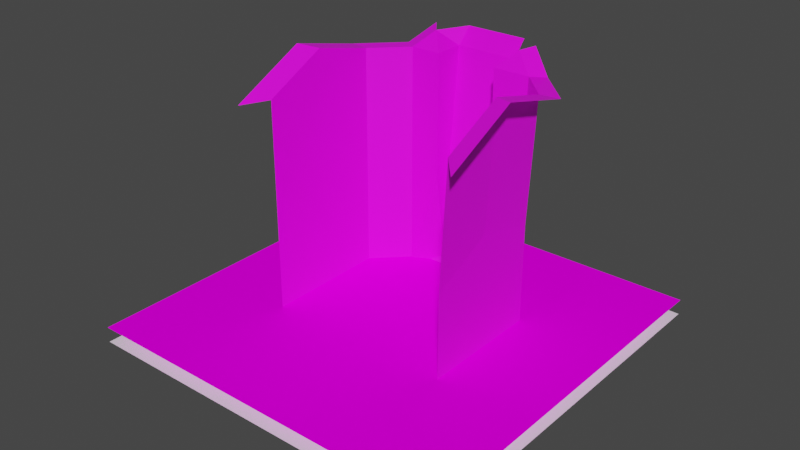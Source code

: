 # Source: world_idea_1.blend  (saved by Blender 3.2.14; exported with 4.5.12 LTS)
import bpy
from mathutils import Matrix  # noqa: F401  (used for matrix-valued properties, if any)

bpy.ops.wm.read_factory_settings(use_empty=True)
scene = bpy.context.scene
scene.name = 'Scene'

# ---- collections
col_collection = bpy.data.collections.new('Collection'); scene.collection.children.link(col_collection)
col_water = bpy.data.collections.new('Water'); scene.collection.children.link(col_water)

# ---- images (referenced by path relative to the original .blend; pixels are not part of the script)
import os
ASSET_DIR = os.environ.get("B2B_ASSET_DIR", "")  # directory of the original .blend (textures are referenced by path, not embedded)
HERE = os.path.dirname(os.path.abspath(__file__))  # packed textures are extracted next to this script under _unpacked/

def load_image(name, relpath, width, height, colorspace="sRGB"):
    """Load a texture the original file referenced (path relative to the .blend, or extracted next to this script)."""
    p = next((c for c in (os.path.join(HERE, relpath), os.path.join(ASSET_DIR, relpath)) if relpath and os.path.exists(c)), "")
    if p:
        img = bpy.data.images.load(p, check_existing=True)
        img.name = name
    else:  # same state as the original file: an image datablock whose file is absent (Cycles renders it pink)
        img = bpy.data.images.new(name, width, height)
        img.source = "FILE"
        img.filepath = "//" + (relpath or name)
    img.colorspace_settings.name = colorspace
    return img
img_grass_02_png = load_image('grass_02.png', 'grass_02.png', 1024, 1024, 'sRGB')
img_rock_cliff_2_png = load_image('rock_cliff_2.png', 'rock_cliff_2.png', 1024, 1024, 'sRGB')
img_water_waves_transparent_png = load_image('water_waves_transparent.png', 'water_waves_transparent.png', 1024, 1024, 'sRGB')

# ---- materials (node trees are filled in below, after node groups)
mat_grass = bpy.data.materials.new('Grass')
mat_grass.alpha_threshold = 0.0
mat_grass.use_transparent_shadow = False
mat_grass.line_color = (0.0, 0.0, 0.0, 1.0)
mat_rockwall = bpy.data.materials.new('RockWall')
mat_rockwall.use_transparent_shadow = False
mat_water = bpy.data.materials.new('Water')
mat_water.surface_render_method = 'BLENDED'
mat_water.blend_method = 'BLEND'
mat_water.alpha_threshold = 0.4958
mat_water.line_color = (0.0, 0.0, 0.0, 1.0)
mat_material_003 = bpy.data.materials.new('Material.003')
mat_material_003.alpha_threshold = 0.0
mat_material_003.use_transparent_shadow = False
mat_material_003.line_color = (0.0, 0.0, 0.0, 1.0)

# ---- material node trees
mat_grass.use_nodes = True; mat_grass.node_tree.nodes.clear()
_N = mat_grass.node_tree.nodes; _L = mat_grass.node_tree.links
n0 = _N.new('ShaderNodeOutputMaterial'); n0.name = 'Material Output'; n0.location = (300, 300)
n1 = _N.new('ShaderNodeBsdfPrincipled'); n1.name = 'Principled BSDF'; n1.location = (10, 300)
n1.distribution = 'GGX'
n1.subsurface_method = 'RANDOM_WALK_SKIN'
n1.inputs[2].default_value = 0.4
n1.inputs[3].default_value = 1.45
n1.inputs[27].default_value = (0.0, 0.0, 0.0, 1.0)
n1.inputs[28].default_value = 1.0
n2 = _N.new('ShaderNodeTexImage'); n2.name = 'Image Texture'; n2.location = (-280, 275)
n2.image = img_grass_02_png
_L.new(n1.outputs[0], n0.inputs[0])
_L.new(n2.outputs[0], n1.inputs[0])
n0.is_active_output = True
mat_rockwall.use_nodes = True; mat_rockwall.node_tree.nodes.clear()
_N = mat_rockwall.node_tree.nodes; _L = mat_rockwall.node_tree.links
n0 = _N.new('ShaderNodeBsdfPrincipled'); n0.name = 'Principled BSDF'; n0.location = (10, 300)
n0.distribution = 'GGX'
n0.subsurface_method = 'RANDOM_WALK_SKIN'
n0.inputs[3].default_value = 1.45
n0.inputs[27].default_value = (0.0, 0.0, 0.0, 1.0)
n0.inputs[28].default_value = 1.0
n1 = _N.new('ShaderNodeOutputMaterial'); n1.name = 'Material Output'; n1.location = (300, 300)
n2 = _N.new('ShaderNodeTexImage'); n2.name = 'Image Texture'; n2.location = (-280, 275)
n2.image = img_rock_cliff_2_png
_L.new(n0.outputs[0], n1.inputs[0])
_L.new(n2.outputs[0], n0.inputs[0])
n1.is_active_output = True
mat_water.use_nodes = True; mat_water.node_tree.nodes.clear()
_N = mat_water.node_tree.nodes; _L = mat_water.node_tree.links
n0 = _N.new('ShaderNodeOutputMaterial'); n0.name = 'Material Output'; n0.location = (300, 300)
n0.target = 'CYCLES'
n1 = _N.new('ShaderNodeBsdfPrincipled'); n1.name = 'Principled BSDF'; n1.location = (10, 300)
n1.distribution = 'GGX'
n1.subsurface_method = 'RANDOM_WALK_SKIN'
n1.inputs[2].default_value = 1.0
n1.inputs[3].default_value = 1.45
n1.inputs[11].default_value = 1.01
n1.inputs[13].default_value = 0.0
n1.inputs[20].default_value = 0.0
n1.inputs[27].default_value = (0.0, 0.0, 0.0, 1.0)
n1.inputs[28].default_value = 1.0
n2 = _N.new('ShaderNodeTexImage'); n2.name = 'Image Texture'; n2.location = (-280, 275)
n2.image = img_water_waves_transparent_png
n2.interpolation = 'Cubic'
n3 = _N.new('ShaderNodeOutputMaterial'); n3.name = 'Material Output.001'; n3.location = (0, 0)
n3.target = 'EEVEE'
n4 = _N.new('ShaderNodeMixShader'); n4.name = 'Mix Shader'; n4.location = (0, 0)
n4.label = 'Disable Shadow'
n4.hide = True
n5 = _N.new('ShaderNodeLightPath'); n5.name = 'Light Path'; n5.location = (0, 0)
n5.hide = True
n6 = _N.new('ShaderNodeBsdfTransparent'); n6.name = 'Transparent BSDF'; n6.location = (0, 0)
n6.hide = True
_L.new(n1.outputs[0], n0.inputs[0])
_L.new(n2.outputs[1], n1.inputs[4])
_L.new(n2.outputs[0], n1.inputs[0])
_L.new(n1.outputs[0], n4.inputs[1])
_L.new(n4.outputs[0], n3.inputs[0])
_L.new(n5.outputs[1], n4.inputs[0])
_L.new(n6.outputs[0], n4.inputs[2])
n0.is_active_output = True
mat_material_003.use_nodes = True; mat_material_003.node_tree.nodes.clear()
_N = mat_material_003.node_tree.nodes; _L = mat_material_003.node_tree.links
n0 = _N.new('ShaderNodeOutputMaterial'); n0.name = 'Material Output'; n0.location = (300, 300)
n1 = _N.new('ShaderNodeBsdfPrincipled'); n1.name = 'Principled BSDF'; n1.location = (10, 300)
n1.distribution = 'GGX'
n1.subsurface_method = 'RANDOM_WALK_SKIN'
n1.inputs[2].default_value = 0.4
n1.inputs[3].default_value = 1.45
n1.inputs[27].default_value = (0.0, 0.0, 0.0, 1.0)
n1.inputs[28].default_value = 1.0
_L.new(n1.outputs[0], n0.inputs[0])
n0.is_active_output = True

# ---- world
world_world = bpy.data.worlds.new('World'); scene.world = world_world
world_world.use_nodes = True; world_world.node_tree.nodes.clear()
_N = world_world.node_tree.nodes; _L = world_world.node_tree.links
n0 = _N.new('ShaderNodeOutputWorld'); n0.name = 'World Output'; n0.location = (300, 300)
n1 = _N.new('ShaderNodeBackground'); n1.name = 'Background'; n1.location = (10, 300)
n1.inputs[0].default_value = (0.05088, 0.05088, 0.05088, 1.0)
_L.new(n1.outputs[0], n0.inputs[0])
n0.is_active_output = True
world_world.color = (0.05088, 0.05088, 0.05088)
world_world.use_sun_shadow = False
world_world.sun_shadow_jitter_overblur = 0.0

# ---- meshes
me_cube = bpy.data.meshes.new('Cube')
me_cube.from_pydata([(0.0, 2.0, 0.0), (-4.0, -4.0, 1.0), (-4.0, 4.0, 1.0), (-2.0, 0.0, 0.0), (0.0, -2.0, 0.0), (4.0, -4.0, 1.0), (4.0, 4.0, 1.0), (2.0, 0.0, 0.0), (6.0, 0.0, 1.0), (-6.0, 0.0, 1.0), (-4.0, 6.0, 3.0), (-4.0, 6.0, 3.0), (-6.0, 4.0, 3.0), (-6.0, 4.0, 3.0), (4.0, 6.0, 3.0), (4.0, 6.0, 3.0), (6.0, 4.0, 3.0), (6.0, 4.0, 3.0), (-6.0, -4.0, 2.0), (6.0, -4.0, 2.0), (6.0, 0.0, 11.0), (-6.0, 0.0, 11.0), (-4.0, 6.0, 10.0), (-6.0, 4.0, 10.0), (-6.0, 4.0, 10.0), (4.0, 6.0, 10.0), (6.0, 4.0, 10.0), (6.0, 4.0, 10.0), (-6.0, -4.0, 9.0), (6.0, -4.0, 9.0), (-2.0, 6.0, 10.0), (2.0, 6.0, 10.0), (-2.0, 7.0, 4.0), (-2.0, 7.0, 4.0), (2.0, 7.0, 4.0), (2.0, 7.0, 4.0), (-2.0, 7.2, 10.0), (2.0, 7.2, 10.0), (6.4, 0.0, 19.0), (4.4, 6.0, 18.0), (6.4, 4.0, 18.0), (6.4, 4.0, 18.0), (6.4, -4.0, 17.0), (-6.0, 0.0, 19.0), (-4.0, 6.0, 18.0), (-6.0, 4.0, 18.0), (-6.0, 4.0, 18.0), (-6.0, -4.0, 17.0), (-2.0, 6.0, 18.0), (2.0, 6.0, 18.0), (-2.0, 8.0, 18.0), (2.0, 8.0, 18.0), (-2.0, 9.0, 19.0), (2.0, 9.0, 19.0), (-3.0, 7.0, 19.0), (3.0, 7.0, 19.0), (7.647, -0.5667, 19.17), (5.247, 6.633, 17.97), (7.647, 4.233, 17.97), (7.647, 4.233, 17.97), (7.647, -5.367, 16.77), (-7.233, -0.5667, 19.17), (-4.833, 6.633, 17.97), (-7.233, 4.233, 17.97), (-7.233, 4.233, 17.97), (-7.233, -5.367, 16.77), (-3.633, 7.833, 19.17), (3.567, 7.833, 19.17)], [(10, 22)], [(2, 3, 1), (6, 7, 5), (5, 7, 4), (2, 6, 0), (3, 2, 0), (3, 0, 4), (4, 0, 7), (6, 7, 0), (3, 4, 1), (4, 5, 1), (2, 1, 9), (6, 5, 8), (2, 9, 12, 13), (10, 2, 12, 11), (12, 11, 10, 13), (2, 12, 9, 13), (2, 10, 6), (22, 23, 24, 12, 13, 10, 11), (14, 11, 6, 10, 15), (16, 6, 17), (8, 20, 27, 17, 16), (6, 8, 16), (17, 6, 15), (6, 10, 11, 14, 15), (8, 5, 19), (9, 1, 18), (26, 25, 39, 40), (25, 26, 27, 16, 17, 14, 15), (9, 12, 13, 24, 21), (30, 22, 11, 10, 32, 33), (26, 27, 17, 15, 14, 16), (9, 18, 28, 21), (8, 19, 29, 20), (37, 36, 33, 32, 35, 34), (35, 34, 14, 33, 32, 15), (37, 34, 35), (34, 31, 15, 14, 35), (20, 29, 42, 38), (27, 20, 38, 41), (27, 26, 40, 41), (14, 10, 11, 33, 32, 15), (30, 33, 32, 36), (14, 32, 33, 34, 35, 15), (11, 10, 32, 15, 14, 33), (31, 14, 15, 25), (30, 10, 11), (14, 15, 35, 31, 34), (24, 23, 45, 46), (23, 22, 44, 45), (21, 28, 47, 43), (21, 24, 46, 43), (36, 37, 51, 50), (50, 48, 30, 36), (51, 37, 31, 49), (50, 51, 53, 52), (50, 52, 54), (50, 54, 48), (53, 51, 55), (51, 49, 55), (37, 35, 31), (31, 25, 39, 49), (49, 39, 55), (30, 48, 44, 22), (48, 54, 44), (45, 44, 62, 63), (38, 42, 60, 56), (43, 46, 64, 61), (44, 54, 66, 62), (40, 39, 57, 58), (46, 45, 63, 64), (41, 40, 58, 59), (43, 47, 65, 61), (41, 38, 56, 59), (55, 39, 57, 67)])
me_cube.polygons.foreach_set('material_index', [0, 0, 0, 0, 0, 0, 0, 0, 0, 0, 0, 0, 0, 0, 0, 0, 0, 1, 0, 0, 1, 0, 0, 0, 0, 0, 1, 1, 1, 1, 0, 1, 1, 1, 0, 0, 1, 1, 1, 0, 0, 1, 0, 0, 1, 0, 0, 0, 1, 1, 1, 1, 1, 0, 0, 0, 0, 0, 0, 0, 1, 0, 1, 0, 0, 0, 0, 0, 0, 0, 0, 0, 0, 0])
_uv = me_cube.uv_layers.new(name='UVMap')
_uv.uv.foreach_set('vector', [0.5229, 0.9999, 0.2468, 0.5, 0.5229, 7.23e-05, 0.5229, 0.9999, 0.2468, 0.5, 0.5229, 7.23e-05, 0.5229, 7.23e-05, 0.2468, 0.5, 7.23e-05, 0.2483, 0.2795, 0.0, 0.2795, 1.0, 0.0, 0.5, 0.2468, 0.5, 0.5229, 0.9999, 7.23e-05, 0.7517, 0.2468, 0.5, 7.23e-05, 0.7517, 7.248e-05, 0.2483, 7.23e-05, 0.2483, 7.23e-05, 0.7517, 0.2468, 0.5, 0.5229, 0.9999, 0.2468, 0.5, 7.23e-05, 0.7517, 0.2468, 0.5, 7.248e-05, 0.2483, 0.5229, 7.23e-05, 0.6578, 0.3555, 0.769, 0.1464, 0.769, 0.5646, 0.3027, 0.0, 0.2758, 1.0, 0.04437, 0.487, 0.3027, 0.0, 0.2758, 1.0, 0.04437, 0.487, 0.3027, 0.0, 0.04437, 0.487, 0.0, 0.01304, 0.0, 0.01304, 0.5008, 0.3456, 0.3027, 0.2293, 0.5008, 0.0, 0.5008, 0.3456, 0.0, 0.0, 0.0, 0.0, 0.0, 0.0, 0.0, 0.0, 0.0, 0.0, 0.0, 0.0, 0.0, 0.0, 0.0, 0.0, 0.0, 0.0, 0.3536, 0.0, 0.0, 1.0, 0.01726, 4.7e-05, 0.2179, 0.0, 0.2178, 0.007002, 0.2179, 1.0, 0.2092, 0.9999, 0.008659, 0.9929, 0.0, 0.9923, 0.0, 0.0, 0.0, 0.0, 0.0, 0.0, 0.0, 0.0, 0.0, 0.0, 0.0, 0.0, 0.0, 0.0, 0.0, 0.0, 0.2017, 0.0, 0.2017, 1.0, 0.001684, 0.9, 0.001684, 0.2, 0.0, 0.193, 0.3027, 0.0, 0.04437, 0.487, 0.0, 0.01304, 0.3027, 0.178, 0.611, 0.0, 0.611, 0.356, 0.0, 1.0, 0.3536, 0.0, 0.3536, 0.0, 0.3536, 1.0, 0.3536, 1.0, 0.04437, 0.487, 0.2758, 1.0, 0.001963, 1.0, 0.04437, 0.487, 0.2758, 1.0, 0.001963, 1.0, 0.1743, 0.9877, 0.0, 1.0, 1.511e-07, 0.01232, 0.1743, 0.0, 0.01726, 4.7e-05, 0.2179, 0.0, 0.2178, 0.007002, 0.2179, 1.0, 0.2092, 0.9999, 0.008659, 0.9929, 0.0, 0.9923, 0.2017, 1.0, 0.0, 0.807, 0.001744, 0.8, 0.001744, 0.1, 0.2017, 0.0, 0.0316, 0.0, 0.172, 0.01588, 0.172, 1.0, 0.1634, 0.9999, 0.007441, 0.8538, 0.0, 0.8527, 0.0, 0.0, 0.0, 0.0, 0.0, 0.0, 0.0, 0.0, 0.0, 0.0, 0.0, 0.0, 0.2, 1.0, 0.0, 0.9, 5.96e-08, 0.2, 0.2, 0.0, 0.2, 1.0, 0.0, 0.9, 5.96e-08, 0.2, 0.2, 0.0, 0.0, 0.9751, 1.133e-07, 0.02489, 0.713, 0.0, 0.7131, 0.02489, 0.7131, 0.9751, 0.7128, 1.0, 0.0, 0.0, 0.0, 0.0, 0.0, 0.0, 0.0, 0.0, 0.0, 0.0, 0.0, 0.0, 0.0, 0.0, 0.0, 0.0, 0.0, 0.0, 0.0, 0.784, 0.1387, 0.0, 0.1387, 0.9955, 0.1368, 1.0, 0.006842, 0.7889, 0.0, 0.1996, 0.1999, 0.0, 0.1999, 0.8004, 0.0, 1.0, 0.0, 0.0, 0.222, 0.1109, 0.222, 1.0, 0.0, 0.8891, 0.0, 0.0, 0.0, 0.0, 0.0, 0.0, 0.0, 0.0, 0.3536, 1.0, 0.3536, 0.0, 0.3536, 0.0, 0.5303, 0.25, 0.5303, 0.25, 0.3536, 1.0, 0.0, 0.0, 0.0, 0.0, 0.0, 0.0, 0.0, 0.0, 0.3536, 1.0, 0.5303, 0.25, 0.5303, 0.25, 0.5303, 0.75, 0.5303, 0.75, 0.3536, 1.0, 0.0, 0.0, 0.0, 0.0, 0.0, 0.0, 0.0, 0.0, 0.0, 0.0, 0.0, 0.0, 0.1315, 0.0, 0.1315, 0.9957, 0.1234, 1.0, 0.0, 0.07515, 0.0, 0.0, 0.0, 0.0, 0.0, 0.0, 0.0, 0.0, 0.0, 0.0, 0.0, 0.0, 0.0, 0.0, 0.0, 0.0, 0.0, 0.0, 0.0, 0.0, 0.0, 0.0, 0.0, 0.0, 0.25, 0.0, 0.4268, 0.0, 0.4268, 1.0, 0.25, 1.0, 0.0, 0.2, 0.2, 0.0, 0.2, 0.8, 0.0, 1.0, 0.0, 0.1111, 0.2222, 0.0, 0.2222, 0.8889, 0.0, 1.0, 0.2488, 1.0, 8.896e-08, 1.0, 0.0, 0.0, 0.2488, 0.0, 0.0, 0.0, 0.0, 0.0, 0.0, 0.0, 0.0, 0.0, 0.0, 0.0, 0.0, 0.0, 0.0, 0.0, 0.0, 0.0, 0.0, 0.0, 0.0, 0.0, 0.0, 0.0, 0.0, 0.0, 0.0, 0.0, 0.0, 0.0, 0.0, 0.0, 0.0, 0.0, 0.0, 0.0, 0.0, 0.0, 0.0, 0.0, 0.0, 0.0, 0.0, 0.0, 0.0, 0.0, 0.0, 0.0, 0.0, 0.0, 0.0, 0.0, 0.0, 0.0, 0.0, 0.0, 0.15, 1.0, 0.025, 1.0, 0.0, 0.0, 0.15, 0.0, 0.0, 0.0, 0.0, 0.0, 0.0, 0.0, 0.375, 0.0, 0.375, 1.0, 0.25, 1.0, 0.25, 0.0, 0.0, 0.0, 0.0, 0.0, 0.0, 0.0, 0.0, 0.0, 0.0, 0.0, 0.0, 0.0, 0.0, 0.0, 0.0, 0.0, 0.0, 0.0, 0.0, 0.0, 0.0, 0.0, 0.0, 0.0, 0.0, 0.0, 0.0, 0.0, 0.0, 0.0, 0.0, 0.0, 0.0, 0.0, 0.0, 0.0, 0.0, 0.0, 0.0, 0.0, 0.0, 0.0, 0.0, 0.0, 0.0, 0.0, 0.0, 0.0, 0.0, 0.0, 0.0, 0.0, 0.0, 0.0, 0.0, 0.0, 0.0, 0.0, 0.0, 0.0, 0.0, 0.0, 0.0, 0.0, 0.0, 0.0, 0.0, 0.0, 0.0, 0.0, 0.0, 0.0, 0.0, 0.0, 0.0, 0.0, 0.0, 0.0, 0.0, 0.0, 0.0, 0.0, 0.0, 0.0, 0.0, 0.0])
me_cube.materials.append(mat_grass)
me_cube.materials.append(mat_rockwall)
me_cube.use_mirror_vertex_groups = False
me_cube.update()
me_cube_001 = bpy.data.meshes.new('Cube.001')
me_cube_001.from_pydata([(12.3, 12.3, 3.565), (-12.3, 12.3, 3.565), (12.3, -12.3, 3.565), (-12.3, -12.3, 3.565)], [], [(0, 1, 3, 2)])
_uv = me_cube_001.uv_layers.new(name='UVMap')
_uv.uv.foreach_set('vector', [0.0, 7.753e-08, 1.0, 0.0, 1.0, 1.0, 1.938e-07, 1.0])
me_cube_001.materials.append(mat_water)
me_cube_001.use_mirror_vertex_groups = False
me_cube_001.update()
me_cube_003 = bpy.data.meshes.new('Cube.003')
me_cube_003.from_pydata([(12.3, 12.3, 3.565), (-12.3, 12.3, 3.565), (12.3, -12.3, 3.565), (-12.3, -12.3, 3.565)], [], [(0, 1, 3, 2)])
_uv = me_cube_003.uv_layers.new(name='UVMap')
_uv.uv.foreach_set('vector', [0.0, 0.0, 0.0, 0.0, 0.0, 0.0, 0.0, 0.0])
me_cube_003.materials.append(mat_material_003)
me_cube_003.use_mirror_vertex_groups = False
me_cube_003.update()

# ---- objects
ob_cube = bpy.data.objects.new('Cube', me_cube)
ob_water = bpy.data.objects.new('water', me_cube_001)
ob_waterfloor = bpy.data.objects.new('waterfloor', me_cube_003)

# ---- transforms, parenting, visibility, modifiers, constraints
ob_cube.location = (0.0, 0.0, 0.0)
ob_cube.lock_rotations_4d = False
ob_cube.empty_display_type = 'ARROWS'
ob_cube.lineart.crease_threshold = 0.0
ob_water.location = (0.0, 0.0, 0.0)
ob_water.lock_rotations_4d = False
ob_water.empty_display_type = 'ARROWS'
ob_water.visible_shadow = False
ob_water.lineart.crease_threshold = 0.0
ob_waterfloor.location = (0.0, 0.0, -1.0)
ob_waterfloor.lock_rotations_4d = False
ob_waterfloor.empty_display_type = 'ARROWS'
ob_waterfloor.lineart.crease_threshold = 0.0

# ---- collection membership
col_collection.objects.link(ob_cube)
col_water.objects.link(ob_water)
col_water.objects.link(ob_waterfloor)

# ---- scene / render settings (as saved in the file)
scene.frame_start = 1; scene.frame_end = 250; scene.frame_set(1)
scene.render.engine = 'BLENDER_EEVEE_NEXT'
scene.cycles.sampling_pattern = 'TABULATED_SOBOL'
scene.cycles.use_light_tree = False
scene.view_settings.view_transform = 'Filmic'
bpy.context.view_layer.update()

# ---- added for rendering (the .blend has no active camera and no usable light): camera, sun
cam_auto = bpy.data.cameras.new('AutoCamera')
cam_auto.lens = 50.0
cam_auto.sensor_width = 36.0
cam_auto.clip_end = 1000.0
ob_auto_camera = bpy.data.objects.new('AutoCamera', cam_auto)
scene.collection.objects.link(ob_auto_camera)
ob_auto_camera.location = (36.75, -44.0999, 38.9833)
ob_auto_camera.rotation_euler = (1.09748, -7.21219e-08, 0.694738)
scene.camera = ob_auto_camera
light_auto_sun = bpy.data.lights.new('AutoSun', 'SUN')
light_auto_sun.energy = 3.0
light_auto_sun.angle = 0.0523599
ob_auto_sun = bpy.data.objects.new('AutoSun', light_auto_sun)
scene.collection.objects.link(ob_auto_sun)
ob_auto_sun.rotation_euler = (0.872665, 0.174533, 0.523599)
bpy.context.view_layer.update()
